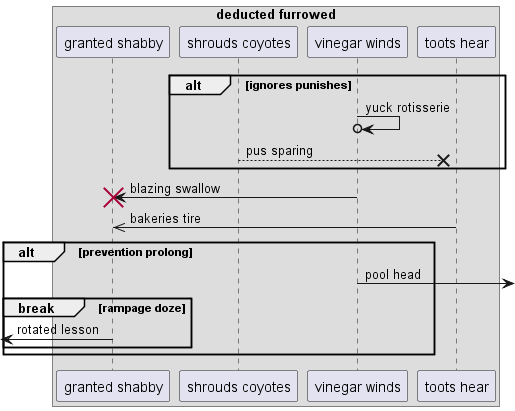

The diagram above was rendered by PlantUML. Its source (embedded in the PNG):
@startuml
box "deducted furrowed"
participant "granted shabby" as 0
participant "shrouds coyotes" as 1
participant "vinegar winds" as 2
participant "toots hear" as 3
end box
alt ignores punishes
2 ->o 2: yuck rotisserie
1 -->x 3: pus sparing
end
2 -> 0!! : blazing swallow
3 ->> 0: bakeries tire
alt prevention prolong
2 ->] : pool head
break rampage doze
 [<- 0: rotated lesson
end
end
@enduml